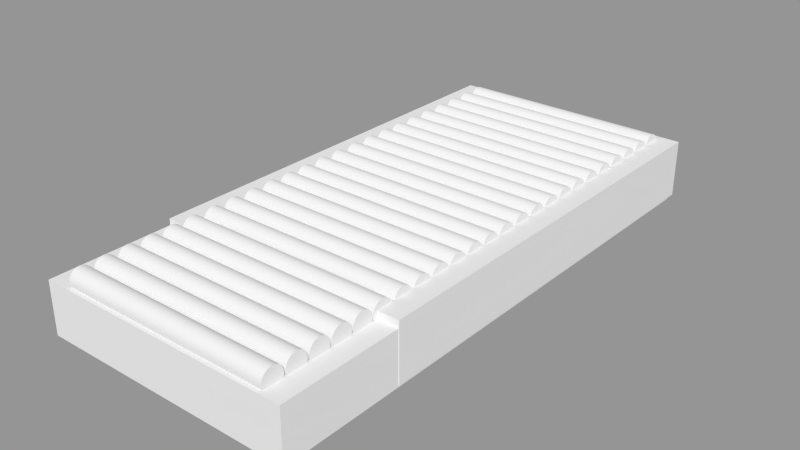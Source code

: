 # Source: band.blend  (saved by Blender 2.76.0; exported with 4.5.12 LTS)
import bpy
from mathutils import Matrix  # noqa: F401  (used for matrix-valued properties, if any)

bpy.ops.wm.read_factory_settings(use_empty=True)
scene = bpy.context.scene
scene.name = 'Scene'

# ---- collections
col_collection_1 = bpy.data.collections.new('Collection 1'); scene.collection.children.link(col_collection_1)

# ---- meshes
me_cube_009 = bpy.data.meshes.new('Cube.009')
me_cube_009.from_pydata([(0.6834, -0.5536, -0.941), (0.6834, -0.5536, 1.282), (0.6834, 1.036, -0.941), (0.6834, 1.036, 1.282), (1.004, -0.5536, -0.941), (1.004, -0.5536, 1.282), (1.004, 1.036, -0.941), (1.004, 1.036, 1.282), (-0.9902, -0.5536, -0.8941), (-0.9902, -0.5536, 1.279), (-0.9902, 1.036, -0.8941), (-0.9902, 1.036, 1.279), (-0.67, -0.5536, -0.8941), (-0.67, -0.5536, 1.279), (-0.67, 1.036, -0.8941), (-0.67, 1.036, 1.279), (-1.0, -1.0, -1.0), (-1.0, -1.0, 1.0), (-1.0, 1.0, -1.0), (-1.0, 1.0, 1.0), (1.0, -1.0, -1.0), (1.0, -1.0, 1.0), (1.0, 1.0, -1.0), (1.0, 1.0, 1.0)], [], [(1, 3, 2, 0), (3, 7, 6, 2), (7, 5, 4, 6), (5, 1, 0, 4), (0, 2, 6, 4), (5, 7, 3, 1), (9, 11, 10, 8), (11, 15, 14, 10), (15, 13, 12, 14), (13, 9, 8, 12), (8, 10, 14, 12), (13, 15, 11, 9), (17, 19, 18, 16), (19, 23, 22, 18), (23, 21, 20, 22), (21, 17, 16, 20), (16, 18, 22, 20), (21, 23, 19, 17)])
me_cube_009.use_remesh_preserve_volume = False
me_cube_009.use_remesh_preserve_attributes = False
me_cube_009.use_mirror_vertex_groups = False
me_cube_009.update()
me_cylinder = bpy.data.meshes.new('Cylinder')
me_cylinder.from_pydata([(0.0, 1.0, -1.0), (0.0, 1.0, 1.0), (0.1951, 0.9808, -1.0), (0.1951, 0.9808, 1.0), (0.3827, 0.9239, -1.0), (0.3827, 0.9239, 1.0), (0.5556, 0.8315, -1.0), (0.5556, 0.8315, 1.0), (0.7071, 0.7071, -1.0), (0.7071, 0.7071, 1.0), (0.8315, 0.5556, -1.0), (0.8315, 0.5556, 1.0), (0.9239, 0.3827, -1.0), (0.9239, 0.3827, 1.0), (0.9808, 0.1951, -1.0), (0.9808, 0.1951, 1.0), (1.0, 7.55e-08, -1.0), (1.0, 7.55e-08, 1.0), (0.9808, -0.1951, -1.0), (0.9808, -0.1951, 1.0), (0.9239, -0.3827, -1.0), (0.9239, -0.3827, 1.0), (0.8315, -0.5556, -1.0), (0.8315, -0.5556, 1.0), (0.7071, -0.7071, -1.0), (0.7071, -0.7071, 1.0), (0.5556, -0.8315, -1.0), (0.5556, -0.8315, 1.0), (0.3827, -0.9239, -1.0), (0.3827, -0.9239, 1.0), (0.1951, -0.9808, -1.0), (0.1951, -0.9808, 1.0), (-3.258e-07, -1.0, -1.0), (-3.258e-07, -1.0, 1.0), (-0.1951, -0.9808, -1.0), (-0.1951, -0.9808, 1.0), (-0.3827, -0.9239, -1.0), (-0.3827, -0.9239, 1.0), (-0.5556, -0.8315, -1.0), (-0.5556, -0.8315, 1.0), (-0.7071, -0.7071, -1.0), (-0.7071, -0.7071, 1.0), (-0.8315, -0.5556, -1.0), (-0.8315, -0.5556, 1.0), (-0.9239, -0.3827, -1.0), (-0.9239, -0.3827, 1.0), (-0.9808, -0.1951, -1.0), (-0.9808, -0.1951, 1.0), (-1.0, 9.656e-07, -1.0), (-1.0, 9.656e-07, 1.0), (-0.9808, 0.1951, -1.0), (-0.9808, 0.1951, 1.0), (-0.9239, 0.3827, -1.0), (-0.9239, 0.3827, 1.0), (-0.8315, 0.5556, -1.0), (-0.8315, 0.5556, 1.0), (-0.7071, 0.7071, -1.0), (-0.7071, 0.7071, 1.0), (-0.5556, 0.8315, -1.0), (-0.5556, 0.8315, 1.0), (-0.3827, 0.9239, -1.0), (-0.3827, 0.9239, 1.0), (-0.1951, 0.9808, -1.0), (-0.1951, 0.9808, 1.0)], [], [(0, 1, 3, 2), (2, 3, 5, 4), (4, 5, 7, 6), (6, 7, 9, 8), (8, 9, 11, 10), (10, 11, 13, 12), (12, 13, 15, 14), (14, 15, 17, 16), (16, 17, 19, 18), (18, 19, 21, 20), (20, 21, 23, 22), (22, 23, 25, 24), (24, 25, 27, 26), (26, 27, 29, 28), (28, 29, 31, 30), (30, 31, 33, 32), (32, 33, 35, 34), (34, 35, 37, 36), (36, 37, 39, 38), (38, 39, 41, 40), (40, 41, 43, 42), (42, 43, 45, 44), (44, 45, 47, 46), (46, 47, 49, 48), (48, 49, 51, 50), (50, 51, 53, 52), (52, 53, 55, 54), (54, 55, 57, 56), (56, 57, 59, 58), (58, 59, 61, 60), (3, 1, 63, 61, 59, 57, 55, 53, 51, 49, 47, 45, 43, 41, 39, 37, 35, 33, 31, 29, 27, 25, 23, 21, 19, 17, 15, 13, 11, 9, 7, 5), (62, 63, 1, 0), (60, 61, 63, 62), (0, 2, 4, 6, 8, 10, 12, 14, 16, 18, 20, 22, 24, 26, 28, 30, 32, 34, 36, 38, 40, 42, 44, 46, 48, 50, 52, 54, 56, 58, 60, 62)])
me_cylinder.use_remesh_preserve_volume = False
me_cylinder.use_remesh_preserve_attributes = False
me_cylinder.use_mirror_vertex_groups = False
me_cylinder.update()

# ---- objects
ob_platform = bpy.data.objects.new('Platform', me_cube_009)
ob_cylinder_023 = bpy.data.objects.new('Cylinder.023', me_cylinder)
ob_cylinder_022 = bpy.data.objects.new('Cylinder.022', me_cylinder)
ob_cylinder_021 = bpy.data.objects.new('Cylinder.021', me_cylinder)
ob_cylinder_020 = bpy.data.objects.new('Cylinder.020', me_cylinder)
ob_cylinder_019 = bpy.data.objects.new('Cylinder.019', me_cylinder)
ob_cylinder_018 = bpy.data.objects.new('Cylinder.018', me_cylinder)
ob_cylinder_017 = bpy.data.objects.new('Cylinder.017', me_cylinder)
ob_cylinder_016 = bpy.data.objects.new('Cylinder.016', me_cylinder)
ob_cylinder_015 = bpy.data.objects.new('Cylinder.015', me_cylinder)
ob_cylinder_014 = bpy.data.objects.new('Cylinder.014', me_cylinder)
ob_cylinder_013 = bpy.data.objects.new('Cylinder.013', me_cylinder)
ob_cylinder_012 = bpy.data.objects.new('Cylinder.012', me_cylinder)
ob_cylinder_011 = bpy.data.objects.new('Cylinder.011', me_cylinder)
ob_cylinder_010 = bpy.data.objects.new('Cylinder.010', me_cylinder)
ob_cylinder_009 = bpy.data.objects.new('Cylinder.009', me_cylinder)
ob_cylinder_008 = bpy.data.objects.new('Cylinder.008', me_cylinder)
ob_cylinder_007 = bpy.data.objects.new('Cylinder.007', me_cylinder)
ob_cylinder_006 = bpy.data.objects.new('Cylinder.006', me_cylinder)
ob_cylinder_005 = bpy.data.objects.new('Cylinder.005', me_cylinder)
ob_cylinder_004 = bpy.data.objects.new('Cylinder.004', me_cylinder)
ob_cylinder_003 = bpy.data.objects.new('Cylinder.003', me_cylinder)
ob_cylinder_002 = bpy.data.objects.new('Cylinder.002', me_cylinder)
ob_cylinder_001 = bpy.data.objects.new('Cylinder.001', me_cylinder)
ob_cylinder = bpy.data.objects.new('Cylinder', me_cylinder)

# ---- transforms, parenting, visibility, modifiers, constraints
ob_platform.location = (0.04049, 0.01467, 0.2182)
ob_platform.rotation_euler = (0.0, -0.0, 6.283)
ob_platform.scale = (0.5665, 1.199, 0.1142)
ob_platform.lineart.crease_threshold = 0.0
ob_cylinder_023.parent = ob_platform
ob_cylinder_023.matrix_parent_inverse = Matrix(((1.765, 0.0, 2.98e-08, -0.07147), (0.0, 0.8343, 3.725e-09, -0.01224), (0.0, 0.0, 8.756, -1.91), (0.0, 0.0, 0.0, 1.0)))
ob_cylinder_023.location = (0.0472, -0.6222, 0.3509)
ob_cylinder_023.rotation_euler = (-0.0, 1.571, 0.0)
ob_cylinder_023.scale = (-0.04741, -0.04741, -0.4693)
ob_cylinder_023.lineart.crease_threshold = 0.0
ob_cylinder_022.parent = ob_platform
ob_cylinder_022.matrix_parent_inverse = Matrix(((1.765, 0.0, 2.98e-08, -0.07147), (0.0, 0.8343, 3.725e-09, -0.01224), (0.0, 0.0, 8.756, -1.91), (0.0, 0.0, 0.0, 1.0)))
ob_cylinder_022.location = (0.0472, -0.7191, 0.3509)
ob_cylinder_022.rotation_euler = (-0.0, 1.571, 0.0)
ob_cylinder_022.scale = (-0.04741, -0.04741, -0.4693)
ob_cylinder_022.lineart.crease_threshold = 0.0
ob_cylinder_021.parent = ob_platform
ob_cylinder_021.matrix_parent_inverse = Matrix(((1.765, 0.0, 2.98e-08, -0.07147), (0.0, 0.8343, 3.725e-09, -0.01224), (0.0, 0.0, 8.756, -1.91), (0.0, 0.0, 0.0, 1.0)))
ob_cylinder_021.location = (0.0472, -0.8184, 0.3509)
ob_cylinder_021.rotation_euler = (-0.0, 1.571, 0.0)
ob_cylinder_021.scale = (-0.04741, -0.04741, -0.4693)
ob_cylinder_021.lineart.crease_threshold = 0.0
ob_cylinder_020.parent = ob_platform
ob_cylinder_020.matrix_parent_inverse = Matrix(((1.765, 0.0, 2.98e-08, -0.07147), (0.0, 0.8343, 3.725e-09, -0.01224), (0.0, 0.0, 8.756, -1.91), (0.0, 0.0, 0.0, 1.0)))
ob_cylinder_020.location = (0.0472, -0.9186, 0.3509)
ob_cylinder_020.rotation_euler = (-0.0, 1.571, 0.0)
ob_cylinder_020.scale = (-0.04741, -0.04741, -0.4693)
ob_cylinder_020.lineart.crease_threshold = 0.0
ob_cylinder_019.parent = ob_platform
ob_cylinder_019.matrix_parent_inverse = Matrix(((1.765, 0.0, 2.98e-08, -0.07147), (0.0, 0.8343, 3.725e-09, -0.01224), (0.0, 0.0, 8.756, -1.91), (0.0, 0.0, 0.0, 1.0)))
ob_cylinder_019.location = (0.04721, -1.02, 0.3509)
ob_cylinder_019.rotation_euler = (-0.0, 1.571, 0.0)
ob_cylinder_019.scale = (-0.04741, -0.04741, -0.4693)
ob_cylinder_019.lineart.crease_threshold = 0.0
ob_cylinder_018.parent = ob_platform
ob_cylinder_018.matrix_parent_inverse = Matrix(((1.765, 0.0, 2.98e-08, -0.07147), (0.0, 0.8343, 3.725e-09, -0.01224), (0.0, 0.0, 8.756, -1.91), (0.0, 0.0, 0.0, 1.0)))
ob_cylinder_018.location = (0.04721, -1.121, 0.3509)
ob_cylinder_018.rotation_euler = (-0.0, 1.571, 0.0)
ob_cylinder_018.scale = (-0.04741, -0.04741, -0.4693)
ob_cylinder_018.lineart.crease_threshold = 0.0
ob_cylinder_017.parent = ob_platform
ob_cylinder_017.matrix_parent_inverse = Matrix(((1.765, 0.0, 2.98e-08, -0.07147), (0.0, 0.8343, 3.725e-09, -0.01224), (0.0, 0.0, 8.756, -1.91), (0.0, 0.0, 0.0, 1.0)))
ob_cylinder_017.location = (0.0472, -0.5167, 0.3509)
ob_cylinder_017.rotation_euler = (-0.0, 1.571, 0.0)
ob_cylinder_017.scale = (-0.04741, -0.04741, -0.4693)
ob_cylinder_017.lineart.crease_threshold = 0.0
ob_cylinder_016.parent = ob_platform
ob_cylinder_016.matrix_parent_inverse = Matrix(((1.765, 0.0, 2.98e-08, -0.07147), (0.0, 0.8343, 3.725e-09, -0.01224), (0.0, 0.0, 8.756, -1.91), (0.0, 0.0, 0.0, 1.0)))
ob_cylinder_016.location = (0.0472, -0.4156, 0.3509)
ob_cylinder_016.rotation_euler = (-0.0, 1.571, 0.0)
ob_cylinder_016.scale = (-0.04741, -0.04741, -0.4693)
ob_cylinder_016.lineart.crease_threshold = 0.0
ob_cylinder_015.parent = ob_platform
ob_cylinder_015.matrix_parent_inverse = Matrix(((1.765, 0.0, 2.98e-08, -0.07147), (0.0, 0.8343, 3.725e-09, -0.01224), (0.0, 0.0, 8.756, -1.91), (0.0, 0.0, 0.0, 1.0)))
ob_cylinder_015.location = (0.0472, -0.3146, 0.3509)
ob_cylinder_015.rotation_euler = (-0.0, 1.571, 0.0)
ob_cylinder_015.scale = (-0.04741, -0.04741, -0.4693)
ob_cylinder_015.lineart.crease_threshold = 0.0
ob_cylinder_014.parent = ob_platform
ob_cylinder_014.matrix_parent_inverse = Matrix(((1.765, 0.0, 2.98e-08, -0.07147), (0.0, 0.8343, 3.725e-09, -0.01224), (0.0, 0.0, 8.756, -1.91), (0.0, 0.0, 0.0, 1.0)))
ob_cylinder_014.location = (0.0472, -0.2144, 0.3509)
ob_cylinder_014.rotation_euler = (-0.0, 1.571, 0.0)
ob_cylinder_014.scale = (-0.04741, -0.04741, -0.4693)
ob_cylinder_014.lineart.crease_threshold = 0.0
ob_cylinder_013.parent = ob_platform
ob_cylinder_013.matrix_parent_inverse = Matrix(((1.765, 0.0, 2.98e-08, -0.07147), (0.0, 0.8343, 3.725e-09, -0.01224), (0.0, 0.0, 8.756, -1.91), (0.0, 0.0, 0.0, 1.0)))
ob_cylinder_013.location = (0.0472, -0.1151, 0.3509)
ob_cylinder_013.rotation_euler = (-0.0, 1.571, 0.0)
ob_cylinder_013.scale = (-0.04741, -0.04741, -0.4693)
ob_cylinder_013.lineart.crease_threshold = 0.0
ob_cylinder_012.parent = ob_platform
ob_cylinder_012.matrix_parent_inverse = Matrix(((1.765, 0.0, 2.98e-08, -0.07147), (0.0, 0.8343, 3.725e-09, -0.01224), (0.0, 0.0, 8.756, -1.91), (0.0, 0.0, 0.0, 1.0)))
ob_cylinder_012.location = (0.0472, -0.01827, 0.3509)
ob_cylinder_012.rotation_euler = (-0.0, 1.571, 0.0)
ob_cylinder_012.scale = (-0.04741, -0.04741, -0.4693)
ob_cylinder_012.lineart.crease_threshold = 0.0
ob_cylinder_011.parent = ob_platform
ob_cylinder_011.matrix_parent_inverse = Matrix(((1.765, 0.0, 2.98e-08, -0.07147), (0.0, 0.8343, 3.725e-09, -0.01224), (0.0, 0.0, 8.756, -1.91), (0.0, 0.0, 0.0, 1.0)))
ob_cylinder_011.location = (0.0472, 0.5797, 0.3509)
ob_cylinder_011.rotation_euler = (-0.0, 1.571, 0.0)
ob_cylinder_011.scale = (-0.04741, -0.04741, -0.4693)
ob_cylinder_011.lineart.crease_threshold = 0.0
ob_cylinder_010.parent = ob_platform
ob_cylinder_010.matrix_parent_inverse = Matrix(((1.765, 0.0, 2.98e-08, -0.07147), (0.0, 0.8343, 3.725e-09, -0.01224), (0.0, 0.0, 8.756, -1.91), (0.0, 0.0, 0.0, 1.0)))
ob_cylinder_010.location = (0.0472, 0.4829, 0.3509)
ob_cylinder_010.rotation_euler = (-0.0, 1.571, 0.0)
ob_cylinder_010.scale = (-0.04741, -0.04741, -0.4693)
ob_cylinder_010.lineart.crease_threshold = 0.0
ob_cylinder_009.parent = ob_platform
ob_cylinder_009.matrix_parent_inverse = Matrix(((1.765, 0.0, 2.98e-08, -0.07147), (0.0, 0.8343, 3.725e-09, -0.01224), (0.0, 0.0, 8.756, -1.91), (0.0, 0.0, 0.0, 1.0)))
ob_cylinder_009.location = (0.0472, 0.3836, 0.3509)
ob_cylinder_009.rotation_euler = (-0.0, 1.571, 0.0)
ob_cylinder_009.scale = (-0.04741, -0.04741, -0.4693)
ob_cylinder_009.lineart.crease_threshold = 0.0
ob_cylinder_008.parent = ob_platform
ob_cylinder_008.matrix_parent_inverse = Matrix(((1.765, 0.0, 2.98e-08, -0.07147), (0.0, 0.8343, 3.725e-09, -0.01224), (0.0, 0.0, 8.756, -1.91), (0.0, 0.0, 0.0, 1.0)))
ob_cylinder_008.location = (0.0472, 0.2834, 0.3509)
ob_cylinder_008.rotation_euler = (-0.0, 1.571, 0.0)
ob_cylinder_008.scale = (-0.04741, -0.04741, -0.4693)
ob_cylinder_008.lineart.crease_threshold = 0.0
ob_cylinder_007.parent = ob_platform
ob_cylinder_007.matrix_parent_inverse = Matrix(((1.765, 0.0, 2.98e-08, -0.07147), (0.0, 0.8343, 3.725e-09, -0.01224), (0.0, 0.0, 8.756, -1.91), (0.0, 0.0, 0.0, 1.0)))
ob_cylinder_007.location = (0.0472, 0.1824, 0.3509)
ob_cylinder_007.rotation_euler = (-0.0, 1.571, 0.0)
ob_cylinder_007.scale = (-0.04741, -0.04741, -0.4693)
ob_cylinder_007.lineart.crease_threshold = 0.0
ob_cylinder_006.parent = ob_platform
ob_cylinder_006.matrix_parent_inverse = Matrix(((1.765, 0.0, 2.98e-08, -0.07147), (0.0, 0.8343, 3.725e-09, -0.01224), (0.0, 0.0, 8.756, -1.91), (0.0, 0.0, 0.0, 1.0)))
ob_cylinder_006.location = (0.0472, 0.08134, 0.3509)
ob_cylinder_006.rotation_euler = (-0.0, 1.571, 0.0)
ob_cylinder_006.scale = (-0.04741, -0.04741, -0.4693)
ob_cylinder_006.lineart.crease_threshold = 0.0
ob_cylinder_005.parent = ob_platform
ob_cylinder_005.matrix_parent_inverse = Matrix(((1.765, 0.0, 2.98e-08, -0.07147), (0.0, 0.8343, 3.725e-09, -0.01224), (0.0, 0.0, 8.756, -1.91), (0.0, 0.0, 0.0, 1.0)))
ob_cylinder_005.location = (0.0472, 0.6805, 0.3509)
ob_cylinder_005.rotation_euler = (-0.0, 1.571, 0.0)
ob_cylinder_005.scale = (-0.04741, -0.04741, -0.4693)
ob_cylinder_005.lineart.crease_threshold = 0.0
ob_cylinder_004.parent = ob_platform
ob_cylinder_004.matrix_parent_inverse = Matrix(((1.765, 0.0, 2.98e-08, -0.07147), (0.0, 0.8343, 3.725e-09, -0.01224), (0.0, 0.0, 8.756, -1.91), (0.0, 0.0, 0.0, 1.0)))
ob_cylinder_004.location = (0.0472, 0.7815, 0.3509)
ob_cylinder_004.rotation_euler = (-0.0, 1.571, 0.0)
ob_cylinder_004.scale = (-0.04741, -0.04741, -0.4693)
ob_cylinder_004.lineart.crease_threshold = 0.0
ob_cylinder_003.parent = ob_platform
ob_cylinder_003.matrix_parent_inverse = Matrix(((1.765, 0.0, 2.98e-08, -0.07147), (0.0, 0.8343, 3.725e-09, -0.01224), (0.0, 0.0, 8.756, -1.91), (0.0, 0.0, 0.0, 1.0)))
ob_cylinder_003.location = (0.0472, 0.8825, 0.3509)
ob_cylinder_003.rotation_euler = (-0.0, 1.571, 0.0)
ob_cylinder_003.scale = (-0.04741, -0.04741, -0.4693)
ob_cylinder_003.lineart.crease_threshold = 0.0
ob_cylinder_002.parent = ob_platform
ob_cylinder_002.matrix_parent_inverse = Matrix(((1.765, 0.0, 2.98e-08, -0.07147), (0.0, 0.8343, 3.725e-09, -0.01224), (0.0, 0.0, 8.756, -1.91), (0.0, 0.0, 0.0, 1.0)))
ob_cylinder_002.location = (0.0472, 0.9827, 0.3509)
ob_cylinder_002.rotation_euler = (-0.0, 1.571, 0.0)
ob_cylinder_002.scale = (-0.04741, -0.04741, -0.4693)
ob_cylinder_002.lineart.crease_threshold = 0.0
ob_cylinder_001.parent = ob_platform
ob_cylinder_001.matrix_parent_inverse = Matrix(((1.765, 0.0, 2.98e-08, -0.07147), (0.0, 0.8343, 3.725e-09, -0.01224), (0.0, 0.0, 8.756, -1.91), (0.0, 0.0, 0.0, 1.0)))
ob_cylinder_001.location = (0.0472, 1.082, 0.3509)
ob_cylinder_001.rotation_euler = (-0.0, 1.571, 0.0)
ob_cylinder_001.scale = (-0.04741, -0.04741, -0.4693)
ob_cylinder_001.lineart.crease_threshold = 0.0
ob_cylinder.parent = ob_platform
ob_cylinder.matrix_parent_inverse = Matrix(((1.765, 0.0, 2.98e-08, -0.07147), (0.0, 0.8343, 3.725e-09, -0.01224), (0.0, 0.0, 8.756, -1.91), (0.0, 0.0, 0.0, 1.0)))
ob_cylinder.location = (0.0472, 1.179, 0.3509)
ob_cylinder.rotation_euler = (-0.0, 1.571, 0.0)
ob_cylinder.scale = (-0.04741, -0.04741, -0.4693)
ob_cylinder.lineart.crease_threshold = 0.0

# ---- collection membership
col_collection_1.objects.link(ob_platform)
col_collection_1.objects.link(ob_cylinder_023)
col_collection_1.objects.link(ob_cylinder_022)
col_collection_1.objects.link(ob_cylinder_021)
col_collection_1.objects.link(ob_cylinder_020)
col_collection_1.objects.link(ob_cylinder_019)
col_collection_1.objects.link(ob_cylinder_018)
col_collection_1.objects.link(ob_cylinder_017)
col_collection_1.objects.link(ob_cylinder_016)
col_collection_1.objects.link(ob_cylinder_015)
col_collection_1.objects.link(ob_cylinder_014)
col_collection_1.objects.link(ob_cylinder_013)
col_collection_1.objects.link(ob_cylinder_012)
col_collection_1.objects.link(ob_cylinder_011)
col_collection_1.objects.link(ob_cylinder_010)
col_collection_1.objects.link(ob_cylinder_009)
col_collection_1.objects.link(ob_cylinder_008)
col_collection_1.objects.link(ob_cylinder_007)
col_collection_1.objects.link(ob_cylinder_006)
col_collection_1.objects.link(ob_cylinder_005)
col_collection_1.objects.link(ob_cylinder_004)
col_collection_1.objects.link(ob_cylinder_003)
col_collection_1.objects.link(ob_cylinder_002)
col_collection_1.objects.link(ob_cylinder_001)
col_collection_1.objects.link(ob_cylinder)

# ---- scene / render settings (as saved in the file)
scene.frame_start = 1; scene.frame_end = 250; scene.frame_set(1)
scene.render.engine = 'BLENDER_EEVEE_NEXT'
scene.render.image_settings.color_mode = 'RGB'
scene.render.image_settings.compression = 90
scene.render.resolution_percentage = 50
scene.render.dither_intensity = 0.0
scene.render.film_transparent = True
scene.render.bake_margin = 2
scene.render.bake_bias = 0.0
scene.cycles.use_denoising = False
scene.cycles.samples = 10
scene.cycles.sampling_pattern = 'TABULATED_SOBOL'
scene.cycles.light_sampling_threshold = 0.0
scene.cycles.use_adaptive_sampling = False
scene.cycles.use_light_tree = False
scene.cycles.blur_glossy = 0.0
scene.cycles.volume_bounces = 1
scene.cycles.pixel_filter_type = 'GAUSSIAN'
scene.cycles.sample_clamp_indirect = 0.0
scene.view_settings.view_transform = 'Standard'
bpy.context.view_layer.update()

# ---- added for rendering (the .blend has no active camera and no usable light): camera, sun + grey world if the file has none
cam_auto = bpy.data.cameras.new('AutoCamera')
cam_auto.lens = 50.0
cam_auto.sensor_width = 36.0
cam_auto.clip_end = 1000.0
ob_auto_camera = bpy.data.objects.new('AutoCamera', cam_auto)
scene.collection.objects.link(ob_auto_camera)
ob_auto_camera.location = (2.54633, -2.96971, 2.25499)
ob_auto_camera.rotation_euler = (1.09748, -7.21219e-08, 0.694738)
scene.camera = ob_auto_camera
light_auto_sun = bpy.data.lights.new('AutoSun', 'SUN')
light_auto_sun.energy = 3.0
light_auto_sun.angle = 0.0523599
ob_auto_sun = bpy.data.objects.new('AutoSun', light_auto_sun)
scene.collection.objects.link(ob_auto_sun)
ob_auto_sun.rotation_euler = (0.872665, 0.174533, 0.523599)
if scene.world is None:
    world_auto = bpy.data.worlds.new('AutoWorld')
    world_auto.color = (0.3, 0.3, 0.3)
    scene.world = world_auto
bpy.context.view_layer.update()
